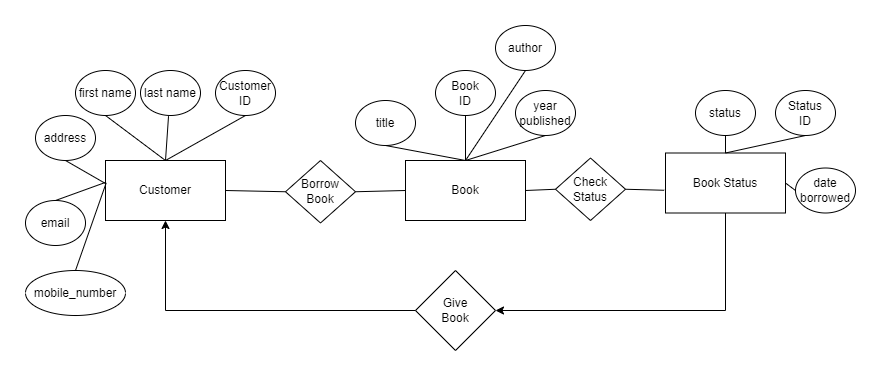

The diagram above was exported from draw.io. Its source (the exported page's mxGraphModel, read from the mxfile embedded in the PNG):
<mxGraphModel dx="981" dy="528" grid="1" gridSize="10" guides="1" tooltips="1" connect="1" arrows="1" fold="1" page="1" pageScale="1" pageWidth="850" pageHeight="1100" math="0" shadow="0" extFonts="Permanent Marker^https://fonts.googleapis.com/css?family=Permanent+Marker">
  <root>
    <mxCell id="0" />
    <mxCell id="1" parent="0" />
    <mxCell id="K7E740XB9Grw3sDZ9ihL-26" value="first name" style="ellipse;whiteSpace=wrap;html=1;" vertex="1" parent="1">
      <mxGeometry x="70" y="320" width="60" height="45" as="geometry" />
    </mxCell>
    <mxCell id="K7E740XB9Grw3sDZ9ihL-27" value="Customer" style="rounded=0;whiteSpace=wrap;html=1;" vertex="1" parent="1">
      <mxGeometry x="100" y="410" width="120" height="60" as="geometry" />
    </mxCell>
    <mxCell id="K7E740XB9Grw3sDZ9ihL-28" value="Book Status" style="rounded=0;whiteSpace=wrap;html=1;" vertex="1" parent="1">
      <mxGeometry x="660" y="402.5" width="120" height="60" as="geometry" />
    </mxCell>
    <mxCell id="K7E740XB9Grw3sDZ9ihL-29" value="Book" style="rounded=0;whiteSpace=wrap;html=1;" vertex="1" parent="1">
      <mxGeometry x="400" y="410" width="120" height="60" as="geometry" />
    </mxCell>
    <mxCell id="K7E740XB9Grw3sDZ9ihL-33" value="last name" style="ellipse;whiteSpace=wrap;html=1;" vertex="1" parent="1">
      <mxGeometry x="135" y="320" width="60" height="45" as="geometry" />
    </mxCell>
    <mxCell id="K7E740XB9Grw3sDZ9ihL-34" value="address" style="ellipse;whiteSpace=wrap;html=1;" vertex="1" parent="1">
      <mxGeometry x="30" y="365" width="60" height="45" as="geometry" />
    </mxCell>
    <mxCell id="K7E740XB9Grw3sDZ9ihL-35" value="mobile_number" style="ellipse;whiteSpace=wrap;html=1;" vertex="1" parent="1">
      <mxGeometry x="20" y="520" width="100" height="45" as="geometry" />
    </mxCell>
    <mxCell id="K7E740XB9Grw3sDZ9ihL-36" value="email" style="ellipse;whiteSpace=wrap;html=1;" vertex="1" parent="1">
      <mxGeometry x="20" y="450" width="60" height="45" as="geometry" />
    </mxCell>
    <mxCell id="K7E740XB9Grw3sDZ9ihL-37" value="" style="endArrow=none;html=1;rounded=0;exitX=0.5;exitY=0;exitDx=0;exitDy=0;entryX=0.467;entryY=1.015;entryDx=0;entryDy=0;entryPerimeter=0;" edge="1" parent="1" source="K7E740XB9Grw3sDZ9ihL-27" target="K7E740XB9Grw3sDZ9ihL-33">
      <mxGeometry width="50" height="50" relative="1" as="geometry">
        <mxPoint x="300" y="380" as="sourcePoint" />
        <mxPoint x="350" y="330" as="targetPoint" />
        <Array as="points" />
      </mxGeometry>
    </mxCell>
    <mxCell id="K7E740XB9Grw3sDZ9ihL-38" value="" style="endArrow=none;html=1;rounded=0;exitX=0.5;exitY=0;exitDx=0;exitDy=0;entryX=0.5;entryY=1;entryDx=0;entryDy=0;" edge="1" parent="1" source="K7E740XB9Grw3sDZ9ihL-27" target="K7E740XB9Grw3sDZ9ihL-26">
      <mxGeometry width="50" height="50" relative="1" as="geometry">
        <mxPoint x="170" y="420" as="sourcePoint" />
        <mxPoint x="218.01999999999998" y="390.67500000000007" as="targetPoint" />
        <Array as="points" />
      </mxGeometry>
    </mxCell>
    <mxCell id="K7E740XB9Grw3sDZ9ihL-39" value="" style="endArrow=none;html=1;rounded=0;exitX=0.002;exitY=0.386;exitDx=0;exitDy=0;entryX=0.5;entryY=1;entryDx=0;entryDy=0;exitPerimeter=0;" edge="1" parent="1" source="K7E740XB9Grw3sDZ9ihL-27" target="K7E740XB9Grw3sDZ9ihL-34">
      <mxGeometry width="50" height="50" relative="1" as="geometry">
        <mxPoint x="180" y="430" as="sourcePoint" />
        <mxPoint x="228.01999999999998" y="400.67500000000007" as="targetPoint" />
        <Array as="points" />
      </mxGeometry>
    </mxCell>
    <mxCell id="K7E740XB9Grw3sDZ9ihL-40" value="" style="endArrow=none;html=1;rounded=0;exitX=-0.003;exitY=0.367;exitDx=0;exitDy=0;entryX=0.5;entryY=0;entryDx=0;entryDy=0;exitPerimeter=0;" edge="1" parent="1" source="K7E740XB9Grw3sDZ9ihL-27" target="K7E740XB9Grw3sDZ9ihL-36">
      <mxGeometry width="50" height="50" relative="1" as="geometry">
        <mxPoint x="190" y="440" as="sourcePoint" />
        <mxPoint x="238.01999999999998" y="410.67500000000007" as="targetPoint" />
        <Array as="points" />
      </mxGeometry>
    </mxCell>
    <mxCell id="K7E740XB9Grw3sDZ9ihL-41" value="" style="endArrow=none;html=1;rounded=0;exitX=0.5;exitY=0;exitDx=0;exitDy=0;entryX=0.006;entryY=0.372;entryDx=0;entryDy=0;entryPerimeter=0;" edge="1" parent="1" source="K7E740XB9Grw3sDZ9ihL-35" target="K7E740XB9Grw3sDZ9ihL-27">
      <mxGeometry width="50" height="50" relative="1" as="geometry">
        <mxPoint x="200" y="450" as="sourcePoint" />
        <mxPoint x="248.01999999999998" y="420.67500000000007" as="targetPoint" />
        <Array as="points" />
      </mxGeometry>
    </mxCell>
    <mxCell id="K7E740XB9Grw3sDZ9ihL-42" value="Check Status" style="rhombus;whiteSpace=wrap;html=1;" vertex="1" parent="1">
      <mxGeometry x="550" y="407.5" width="70" height="62.5" as="geometry" />
    </mxCell>
    <mxCell id="K7E740XB9Grw3sDZ9ihL-43" value="title" style="ellipse;whiteSpace=wrap;html=1;" vertex="1" parent="1">
      <mxGeometry x="350" y="350" width="60" height="45" as="geometry" />
    </mxCell>
    <mxCell id="K7E740XB9Grw3sDZ9ihL-44" value="Customer ID" style="ellipse;whiteSpace=wrap;html=1;" vertex="1" parent="1">
      <mxGeometry x="210" y="320" width="60" height="45" as="geometry" />
    </mxCell>
    <mxCell id="K7E740XB9Grw3sDZ9ihL-45" value="Book&lt;br&gt;ID" style="ellipse;whiteSpace=wrap;html=1;" vertex="1" parent="1">
      <mxGeometry x="430" y="320" width="60" height="45" as="geometry" />
    </mxCell>
    <mxCell id="K7E740XB9Grw3sDZ9ihL-46" value="author" style="ellipse;whiteSpace=wrap;html=1;" vertex="1" parent="1">
      <mxGeometry x="490" y="275" width="60" height="45" as="geometry" />
    </mxCell>
    <mxCell id="K7E740XB9Grw3sDZ9ihL-47" value="year&lt;br&gt;published" style="ellipse;whiteSpace=wrap;html=1;" vertex="1" parent="1">
      <mxGeometry x="510" y="340" width="60" height="45" as="geometry" />
    </mxCell>
    <mxCell id="K7E740XB9Grw3sDZ9ihL-48" value="Status&lt;br&gt;ID" style="ellipse;whiteSpace=wrap;html=1;" vertex="1" parent="1">
      <mxGeometry x="770" y="340" width="60" height="45" as="geometry" />
    </mxCell>
    <mxCell id="K7E740XB9Grw3sDZ9ihL-49" value="status" style="ellipse;whiteSpace=wrap;html=1;" vertex="1" parent="1">
      <mxGeometry x="690" y="340" width="60" height="45" as="geometry" />
    </mxCell>
    <mxCell id="K7E740XB9Grw3sDZ9ihL-50" value="date&lt;br&gt;borrowed" style="ellipse;whiteSpace=wrap;html=1;" vertex="1" parent="1">
      <mxGeometry x="790" y="417.5" width="60" height="45" as="geometry" />
    </mxCell>
    <mxCell id="K7E740XB9Grw3sDZ9ihL-51" value="" style="endArrow=none;html=1;rounded=0;exitX=0.5;exitY=0;exitDx=0;exitDy=0;entryX=0.5;entryY=1;entryDx=0;entryDy=0;" edge="1" parent="1" source="K7E740XB9Grw3sDZ9ihL-27" target="K7E740XB9Grw3sDZ9ihL-44">
      <mxGeometry width="50" height="50" relative="1" as="geometry">
        <mxPoint x="170" y="420" as="sourcePoint" />
        <mxPoint x="173.01999999999998" y="375.67499999999995" as="targetPoint" />
        <Array as="points" />
      </mxGeometry>
    </mxCell>
    <mxCell id="K7E740XB9Grw3sDZ9ihL-52" value="" style="endArrow=none;html=1;rounded=0;exitX=0.5;exitY=0;exitDx=0;exitDy=0;entryX=0.5;entryY=1;entryDx=0;entryDy=0;" edge="1" parent="1" source="K7E740XB9Grw3sDZ9ihL-29" target="K7E740XB9Grw3sDZ9ihL-47">
      <mxGeometry width="50" height="50" relative="1" as="geometry">
        <mxPoint x="170" y="420" as="sourcePoint" />
        <mxPoint x="250" y="375" as="targetPoint" />
        <Array as="points" />
      </mxGeometry>
    </mxCell>
    <mxCell id="K7E740XB9Grw3sDZ9ihL-53" value="" style="endArrow=none;html=1;rounded=0;entryX=0.5;entryY=1;entryDx=0;entryDy=0;" edge="1" parent="1" target="K7E740XB9Grw3sDZ9ihL-45">
      <mxGeometry width="50" height="50" relative="1" as="geometry">
        <mxPoint x="460" y="410" as="sourcePoint" />
        <mxPoint x="550" y="395" as="targetPoint" />
        <Array as="points" />
      </mxGeometry>
    </mxCell>
    <mxCell id="K7E740XB9Grw3sDZ9ihL-54" value="" style="endArrow=none;html=1;rounded=0;exitX=0.5;exitY=0;exitDx=0;exitDy=0;entryX=0.5;entryY=1;entryDx=0;entryDy=0;" edge="1" parent="1" source="K7E740XB9Grw3sDZ9ihL-29" target="K7E740XB9Grw3sDZ9ihL-43">
      <mxGeometry width="50" height="50" relative="1" as="geometry">
        <mxPoint x="480" y="430" as="sourcePoint" />
        <mxPoint x="560" y="405" as="targetPoint" />
        <Array as="points" />
      </mxGeometry>
    </mxCell>
    <mxCell id="K7E740XB9Grw3sDZ9ihL-55" value="" style="endArrow=none;html=1;rounded=0;entryX=0.5;entryY=1;entryDx=0;entryDy=0;exitX=0.5;exitY=0;exitDx=0;exitDy=0;" edge="1" parent="1" source="K7E740XB9Grw3sDZ9ihL-29" target="K7E740XB9Grw3sDZ9ihL-46">
      <mxGeometry width="50" height="50" relative="1" as="geometry">
        <mxPoint x="400" y="440" as="sourcePoint" />
        <mxPoint x="570" y="415" as="targetPoint" />
        <Array as="points" />
      </mxGeometry>
    </mxCell>
    <mxCell id="K7E740XB9Grw3sDZ9ihL-56" value="" style="endArrow=none;html=1;rounded=0;exitX=0.5;exitY=0;exitDx=0;exitDy=0;entryX=0.5;entryY=1;entryDx=0;entryDy=0;" edge="1" parent="1" source="K7E740XB9Grw3sDZ9ihL-28">
      <mxGeometry width="50" height="50" relative="1" as="geometry">
        <mxPoint x="720" y="410" as="sourcePoint" />
        <mxPoint x="800" y="385" as="targetPoint" />
        <Array as="points" />
      </mxGeometry>
    </mxCell>
    <mxCell id="K7E740XB9Grw3sDZ9ihL-57" value="" style="endArrow=none;html=1;rounded=0;exitX=0.5;exitY=0;exitDx=0;exitDy=0;entryX=0.5;entryY=1;entryDx=0;entryDy=0;" edge="1" parent="1" source="K7E740XB9Grw3sDZ9ihL-28" target="K7E740XB9Grw3sDZ9ihL-49">
      <mxGeometry width="50" height="50" relative="1" as="geometry">
        <mxPoint x="510" y="460" as="sourcePoint" />
        <mxPoint x="590" y="435" as="targetPoint" />
        <Array as="points" />
      </mxGeometry>
    </mxCell>
    <mxCell id="K7E740XB9Grw3sDZ9ihL-58" value="" style="endArrow=none;html=1;rounded=0;exitX=1;exitY=0.5;exitDx=0;exitDy=0;entryX=0;entryY=0.5;entryDx=0;entryDy=0;" edge="1" parent="1" source="K7E740XB9Grw3sDZ9ihL-28" target="K7E740XB9Grw3sDZ9ihL-50">
      <mxGeometry width="50" height="50" relative="1" as="geometry">
        <mxPoint x="520" y="470" as="sourcePoint" />
        <mxPoint x="600" y="445" as="targetPoint" />
        <Array as="points" />
      </mxGeometry>
    </mxCell>
    <mxCell id="K7E740XB9Grw3sDZ9ihL-59" value="" style="endArrow=none;html=1;rounded=0;entryX=1;entryY=0.5;entryDx=0;entryDy=0;exitX=0;exitY=0.5;exitDx=0;exitDy=0;" edge="1" parent="1" source="K7E740XB9Grw3sDZ9ihL-42" target="K7E740XB9Grw3sDZ9ihL-29">
      <mxGeometry width="50" height="50" relative="1" as="geometry">
        <mxPoint x="450" y="520" as="sourcePoint" />
        <mxPoint x="500" y="470" as="targetPoint" />
      </mxGeometry>
    </mxCell>
    <mxCell id="K7E740XB9Grw3sDZ9ihL-60" value="" style="endArrow=none;html=1;rounded=0;exitX=1;exitY=0.5;exitDx=0;exitDy=0;entryX=-0.011;entryY=0.621;entryDx=0;entryDy=0;entryPerimeter=0;" edge="1" parent="1" source="K7E740XB9Grw3sDZ9ihL-42" target="K7E740XB9Grw3sDZ9ihL-28">
      <mxGeometry width="50" height="50" relative="1" as="geometry">
        <mxPoint x="530" y="480" as="sourcePoint" />
        <mxPoint x="610" y="455" as="targetPoint" />
        <Array as="points" />
      </mxGeometry>
    </mxCell>
    <mxCell id="K7E740XB9Grw3sDZ9ihL-61" value="Borrow&lt;br&gt;Book" style="rhombus;whiteSpace=wrap;html=1;" vertex="1" parent="1">
      <mxGeometry x="280" y="410" width="70" height="62.5" as="geometry" />
    </mxCell>
    <mxCell id="K7E740XB9Grw3sDZ9ihL-62" value="" style="endArrow=none;html=1;rounded=0;entryX=1;entryY=0.5;entryDx=0;entryDy=0;exitX=0;exitY=0.5;exitDx=0;exitDy=0;" edge="1" parent="1" source="K7E740XB9Grw3sDZ9ihL-61" target="K7E740XB9Grw3sDZ9ihL-27">
      <mxGeometry width="50" height="50" relative="1" as="geometry">
        <mxPoint x="450" y="520" as="sourcePoint" />
        <mxPoint x="500" y="470" as="targetPoint" />
      </mxGeometry>
    </mxCell>
    <mxCell id="K7E740XB9Grw3sDZ9ihL-64" value="" style="endArrow=none;html=1;rounded=0;entryX=1;entryY=0.5;entryDx=0;entryDy=0;exitX=0;exitY=0.5;exitDx=0;exitDy=0;" edge="1" parent="1" source="K7E740XB9Grw3sDZ9ihL-29" target="K7E740XB9Grw3sDZ9ihL-61">
      <mxGeometry width="50" height="50" relative="1" as="geometry">
        <mxPoint x="290" y="451.25" as="sourcePoint" />
        <mxPoint x="230" y="450" as="targetPoint" />
      </mxGeometry>
    </mxCell>
    <mxCell id="K7E740XB9Grw3sDZ9ihL-65" value="Give&lt;br&gt;Book" style="rhombus;whiteSpace=wrap;html=1;" vertex="1" parent="1">
      <mxGeometry x="410" y="520" width="80" height="80" as="geometry" />
    </mxCell>
    <mxCell id="K7E740XB9Grw3sDZ9ihL-67" value="" style="endArrow=classic;html=1;rounded=0;entryX=0.5;entryY=1;entryDx=0;entryDy=0;exitX=0;exitY=0.5;exitDx=0;exitDy=0;" edge="1" parent="1" source="K7E740XB9Grw3sDZ9ihL-65" target="K7E740XB9Grw3sDZ9ihL-27">
      <mxGeometry width="50" height="50" relative="1" as="geometry">
        <mxPoint x="350" y="610" as="sourcePoint" />
        <mxPoint x="340" y="590" as="targetPoint" />
        <Array as="points">
          <mxPoint x="160" y="560" />
        </Array>
      </mxGeometry>
    </mxCell>
    <mxCell id="K7E740XB9Grw3sDZ9ihL-68" value="" style="endArrow=classic;html=1;rounded=0;exitX=0.5;exitY=1;exitDx=0;exitDy=0;" edge="1" parent="1" source="K7E740XB9Grw3sDZ9ihL-28" target="K7E740XB9Grw3sDZ9ihL-65">
      <mxGeometry width="50" height="50" relative="1" as="geometry">
        <mxPoint x="560" y="515" as="sourcePoint" />
        <mxPoint x="810" y="605" as="targetPoint" />
        <Array as="points">
          <mxPoint x="720" y="560" />
        </Array>
      </mxGeometry>
    </mxCell>
  </root>
</mxGraphModel>